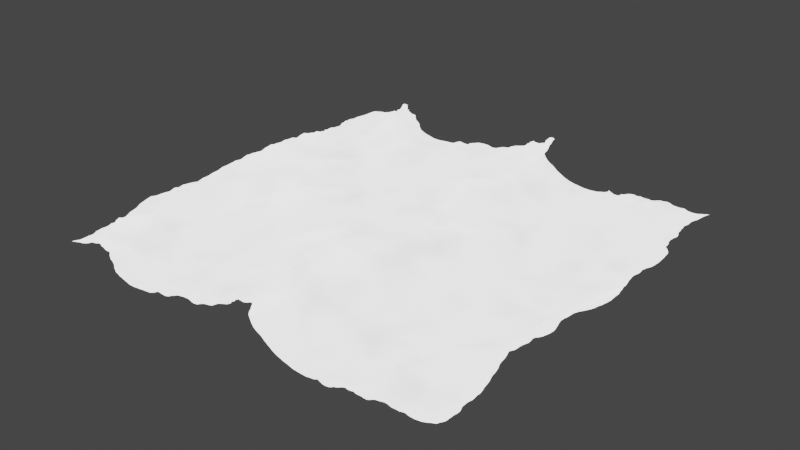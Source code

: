 # Source: se_ocean_shader_zha_.blend  (saved by Blender 3.3.6; exported with 4.5.12 LTS)
import bpy
from mathutils import Matrix  # noqa: F401  (used for matrix-valued properties, if any)

bpy.ops.wm.read_factory_settings(use_empty=True)
scene = bpy.context.scene
scene.name = 'Scene'

# ---- materials (node trees are filled in below, after node groups)
mat_zha_ocean_shader = bpy.data.materials.new('zha_ocean shader')
mat_zha_ocean_shader.use_transparent_shadow = False

# ---- material node trees
mat_zha_ocean_shader.use_nodes = True; mat_zha_ocean_shader.node_tree.nodes.clear()
_N = mat_zha_ocean_shader.node_tree.nodes; _L = mat_zha_ocean_shader.node_tree.links
n0 = _N.new('ShaderNodeOutputMaterial'); n0.name = 'Material Output'; n0.location = (300, 300)
n1 = _N.new('ShaderNodeTexCoord'); n1.name = 'Texture Coordinate'; n1.location = (-4160, -400)
n2 = _N.new('ShaderNodeShaderToRGB'); n2.name = 'Shader to RGB.001'; n2.location = (-1960, 200)
n3 = _N.new('ShaderNodeShaderToRGB'); n3.name = 'Shader to RGB'; n3.location = (-2060, -160)
n4 = _N.new('ShaderNodeTexNoise'); n4.name = 'Noise Texture.003'; n4.location = (-1060, 480)
n4.inputs[2].default_value = 0.33
n5 = _N.new('ShaderNodeValue'); n5.name = 'Value.002'; n5.location = (-460, -60)
n5.label = 'ghost looking thing under waves'
n5.outputs[0].default_value = 0.05
n6 = _N.new('ShaderNodeBrightContrast'); n6.name = 'Bright/Contrast'; n6.location = (-1840, -140)
n6.inputs[2].default_value = 0.05
n7 = _N.new('ShaderNodeTexNoise'); n7.name = 'Noise Texture.002'; n7.location = (-1640, 240)
n7.inputs[2].default_value = 28.3
n7.inputs[4].default_value = 1.0
n8 = _N.new('ShaderNodeMapRange'); n8.name = 'Map Range.001'; n8.location = (-1440, 240)
n8.inputs[1].default_value = 0.5
n9 = _N.new('ShaderNodeMath'); n9.name = 'Math.003'; n9.location = (-1240, 240)
n9.operation = 'MULTIPLY'
n9.use_clamp = True
n9.inputs[1].default_value = 25.5
n10 = _N.new('ShaderNodeMapRange'); n10.name = 'Map Range.002'; n10.location = (-840, 560)
n10.inputs[1].default_value = 0.49
n11 = _N.new('ShaderNodeMix'); n11.name = 'Mix.004'; n11.location = (-620, 320)
n11.data_type = 'RGBA'
n11.inputs[6].default_value = (0.0, 0.0, 0.0, 1.0)
n12 = _N.new('ShaderNodeMath'); n12.name = 'Math.001'; n12.location = (-2280, -580)
n12.operation = 'SUBTRACT'
n12.inputs[1].default_value = 0.0
n13 = _N.new('ShaderNodeMath'); n13.name = 'Math.002'; n13.location = (-2060, -500)
n13.operation = 'SUBTRACT'
n13.use_clamp = True
n13.inputs[1].default_value = 0.0
n14 = _N.new('ShaderNodeMath'); n14.name = 'Math.004'; n14.location = (-1700, -500)
n14.operation = 'MULTIPLY'
n14.inputs[1].default_value = 3.0
n15 = _N.new('ShaderNodeBsdfGlass'); n15.name = 'Glass BSDF'; n15.location = (-2280, -160)
n15.distribution = 'BECKMANN'
n15.inputs[1].default_value = 1.0
n15.inputs[2].default_value = 1.17
n16 = _N.new('ShaderNodeBump'); n16.name = 'Bump'; n16.location = (-2600, -160)
n16.inputs[1].default_value = 1.0
n16.inputs[2].default_value = 1.0
n17 = _N.new('ShaderNodeTexNoise'); n17.name = 'Noise Texture'; n17.location = (-3840, 0)
n17.inputs[2].default_value = 14.0
n17.inputs[4].default_value = 1.0
n18 = _N.new('ShaderNodeValue'); n18.name = 'Value'; n18.location = (-3720, 220)
n18.label = 'foamSPREAD2'
n18.outputs[0].default_value = 2.0
n19 = _N.new('ShaderNodeMix'); n19.name = 'Mix'; n19.location = (-3440, 160)
n19.data_type = 'RGBA'
n19.blend_type = 'DIVIDE'
n20 = _N.new('ShaderNodeValue'); n20.name = 'Value.001'; n20.location = (-3220, 60)
n20.label = 'foamSPREAD1'
n20.outputs[0].default_value = 0.25
n21 = _N.new('ShaderNodeMath'); n21.name = 'Math'; n21.location = (-3020, 200)
n21.operation = 'GREATER_THAN'
n22 = _N.new('ShaderNodeAttribute'); n22.name = 'Attribute'; n22.location = (-3920, 220)
n22.attribute_name = 'foam'
n23 = _N.new('ShaderNodeValToRGB'); n23.name = 'ColorRamp.001'; n23.location = (-1620, -140)
n23.width = 700
n23.color_ramp.interpolation = 'CONSTANT'
while len(n23.color_ramp.elements) > 1: n23.color_ramp.elements.remove(n23.color_ramp.elements[-1])
n23.color_ramp.elements[0].position = 0.0; n23.color_ramp.elements[0].color = (0.005182, 0.01938, 0.02416, 1.0)
_e = n23.color_ramp.elements.new(0.01838); _e.color = (0.03222, 0.07979, 0.1133, 1.0)
_e = n23.color_ramp.elements.new(0.0432); _e.color = (0.02812, 0.1556, 0.1432, 1.0)
_e = n23.color_ramp.elements.new(0.09449); _e.color = (0.06866, 0.465, 0.3316, 1.0)
_e = n23.color_ramp.elements.new(0.2132); _e.color = (1.0, 1.0, 1.0, 1.0)
n24 = _N.new('ShaderNodeBsdfDiffuse'); n24.name = 'Diffuse BSDF'; n24.location = (-2160, 200)
n25 = _N.new('ShaderNodeMapping'); n25.name = 'Mapping'; n25.location = (-3900, -340)
n25.inputs[1].default_value = (-0.3, 0.0, 0.0)
n25.inputs[2].default_value = (0.0, 1.571, 0.0)
n26 = _N.new('ShaderNodeMix'); n26.name = 'Mix.001'; n26.location = (-3620, -320)
n26.data_type = 'RGBA'
n26.blend_type = 'DIVIDE'
n26.inputs[0].default_value = 0.813
n27 = _N.new('ShaderNodeTexGradient'); n27.name = 'Gradient Texture'; n27.location = (-3400, -320)
n27.gradient_type = 'QUADRATIC'
n28 = _N.new('ShaderNodeValToRGB'); n28.name = 'ColorRamp'; n28.location = (-1700, 800)
n28.color_ramp.interpolation = 'CONSTANT'
while len(n28.color_ramp.elements) > 1: n28.color_ramp.elements.remove(n28.color_ramp.elements[-1])
n28.color_ramp.elements[0].position = 0.0; n28.color_ramp.elements[0].color = (0.0, 0.0, 0.0, 1.0)
_e = n28.color_ramp.elements.new(0.025); _e.color = (0.5, 0.5, 0.5, 1.0)
_e = n28.color_ramp.elements.new(0.07); _e.color = (1.0, 1.0, 1.0, 1.0)
n29 = _N.new('ShaderNodeTexNoise'); n29.name = 'Noise Texture.001'; n29.location = (-3900, -720)
n30 = _N.new('ShaderNodeMapRange'); n30.name = 'Map Range'; n30.location = (-3180, -280)
n30.inputs[1].default_value = -0.04
n31 = _N.new('ShaderNodeMix'); n31.name = 'Mix.002'; n31.location = (-2360, 200)
n31.data_type = 'RGBA'
n31.inputs[6].default_value = (0.0, 0.0, 0.0, 1.0)
n32 = _N.new('ShaderNodeMath'); n32.name = 'Math.005'; n32.location = (-440, 320)
n32.operation = 'MULTIPLY'
n32.inputs[1].default_value = 1.38
n33 = _N.new('ShaderNodeMath'); n33.name = 'Math.006'; n33.location = (-120, 680)
n33.operation = 'SUBTRACT'
n33.use_clamp = True
n34 = _N.new('ShaderNodeMix'); n34.name = 'Mix.003'; n34.location = (-760, -140)
n34.data_type = 'RGBA'
n34.blend_type = 'ADD'
n34.inputs[0].default_value = 1.0
n35 = _N.new('ShaderNodeMix'); n35.name = 'Mix.005'; n35.location = (-280, -160)
n35.data_type = 'RGBA'
n35.blend_type = 'ADD'
_L.new(n22.outputs[2], n19.inputs[6])
_L.new(n17.outputs[0], n19.inputs[7])
_L.new(n18.outputs[0], n19.inputs[0])
_L.new(n19.outputs[2], n21.inputs[0])
_L.new(n20.outputs[0], n21.inputs[1])
_L.new(n25.outputs[0], n26.inputs[6])
_L.new(n1.outputs[0], n25.inputs[0])
_L.new(n29.outputs[0], n26.inputs[7])
_L.new(n27.outputs[1], n30.inputs[0])
_L.new(n15.outputs[0], n3.inputs[0])
_L.new(n21.outputs[0], n16.inputs[3])
_L.new(n30.outputs[0], n31.inputs[0])
_L.new(n21.outputs[0], n31.inputs[7])
_L.new(n31.outputs[2], n24.inputs[0])
_L.new(n24.outputs[0], n2.inputs[0])
_L.new(n12.outputs[0], n13.inputs[0])
_L.new(n27.outputs[1], n12.inputs[0])
_L.new(n3.outputs[0], n6.inputs[0])
_L.new(n2.outputs[0], n28.inputs[0])
_L.new(n6.outputs[0], n23.inputs[0])
_L.new(n7.outputs[0], n8.inputs[0])
_L.new(n8.outputs[0], n9.inputs[0])
_L.new(n4.outputs[0], n10.inputs[0])
_L.new(n13.outputs[0], n14.inputs[0])
_L.new(n23.outputs[0], n34.inputs[6])
_L.new(n9.outputs[0], n11.inputs[7])
_L.new(n10.outputs[0], n11.inputs[0])
_L.new(n11.outputs[2], n32.inputs[0])
_L.new(n28.outputs[0], n33.inputs[0])
_L.new(n32.outputs[0], n33.inputs[1])
_L.new(n34.outputs[2], n35.inputs[6])
_L.new(n33.outputs[0], n34.inputs[7])
_L.new(n5.outputs[0], n35.inputs[0])
_L.new(n14.outputs[0], n35.inputs[7])
_L.new(n16.outputs[0], n15.inputs[3])
_L.new(n26.outputs[2], n27.inputs[0])
_L.new(n35.outputs[2], n0.inputs[0])
n0.is_active_output = True

# ---- world
world_world = bpy.data.worlds.new('World'); scene.world = world_world
world_world.use_nodes = True; world_world.node_tree.nodes.clear()
_N = world_world.node_tree.nodes; _L = world_world.node_tree.links
n0 = _N.new('ShaderNodeOutputWorld'); n0.name = 'World Output'; n0.location = (300, 300)
n1 = _N.new('ShaderNodeBackground'); n1.name = 'Background'; n1.location = (10, 300)
n1.inputs[0].default_value = (0.05088, 0.05088, 0.05088, 1.0)
_L.new(n1.outputs[0], n0.inputs[0])
n0.is_active_output = True
world_world.color = (0.05088, 0.05088, 0.05088)
world_world.use_sun_shadow = False
world_world.sun_shadow_jitter_overblur = 0.0

# ---- lights
light_sun = bpy.data.lights.new('Sun', 'SUN')
light_sun.transmission_factor = 0.0
light_sun.shadow_soft_size = 0.125

# ---- meshes
me_plane = bpy.data.meshes.new('Plane')
me_plane.from_pydata([(-1.0, -1.0, 0.0), (1.0, -1.0, 0.0), (-1.0, 1.0, 0.0), (1.0, 1.0, 0.0)], [], [(0, 1, 3, 2)])
_uv = me_plane.uv_layers.new(name='UVMap')
_uv.uv.foreach_set('vector', [0.0, 0.0, 1.0, 0.0, 1.0, 1.0, 0.0, 1.0])
me_plane.materials.append(mat_zha_ocean_shader)
me_plane.update()

# ---- objects
ob_plane = bpy.data.objects.new('Plane', me_plane)
ob_sun = bpy.data.objects.new('Sun', light_sun)

# ---- transforms, parenting, visibility, modifiers, constraints
ob_plane.location = (0.0, 0.0, 0.0)
_m = ob_plane.modifiers.new('Ocean', 'OCEAN')
_m.use_foam = True
_m.resolution = 14
_m.viewport_resolution = 14
_m.wind_velocity = 15.0
_m.damping = 0.68
_m.wave_alignment = 0.25
_m.wave_scale = 3.5
_m.foam_coverage = 0.34
_m.foam_layer_name = 'foam'
_m.choppiness = 1.84
_m.filepath = 'C:/Users/Emi_V/AppData/Local/Temp/blender_a09192/cache_ocean'
ob_sun.location = (0.0, 0.0, 0.0)
ob_sun.rotation_euler = (0.7854, -0.6109, 0.0)

# ---- collection membership
scene.collection.objects.link(ob_plane)
scene.collection.objects.link(ob_sun)

# ---- scene / render settings (as saved in the file)
scene.frame_start = 1; scene.frame_end = 250; scene.frame_set(1)
scene.render.engine = 'BLENDER_EEVEE_NEXT'
scene.cycles.sampling_pattern = 'TABULATED_SOBOL'
scene.cycles.use_light_tree = False
scene.eevee.taa_samples = 9
scene.eevee.taa_render_samples = 31
scene.view_settings.view_transform = 'Filmic'
bpy.context.view_layer.update()

# ---- added for rendering (the .blend has no active camera): camera
cam_auto = bpy.data.cameras.new('AutoCamera')
cam_auto.lens = 50.0
cam_auto.sensor_width = 36.0
cam_auto.clip_end = 1220.87
ob_auto_camera = bpy.data.objects.new('AutoCamera', cam_auto)
scene.collection.objects.link(ob_auto_camera)
ob_auto_camera.location = (71.5378, -83.4569, 55.3525)
ob_auto_camera.rotation_euler = (1.09748, -7.21219e-08, 0.694738)
scene.camera = ob_auto_camera
bpy.context.view_layer.update()
